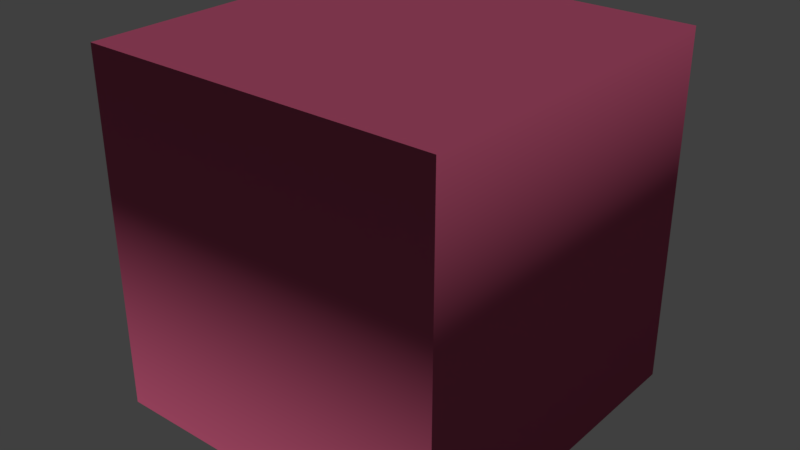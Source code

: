 # Source: VeinCube.blend  (saved by Blender 2.81.16; exported with 4.5.12 LTS)
import bpy
from mathutils import Matrix  # noqa: F401  (used for matrix-valued properties, if any)

bpy.ops.wm.read_factory_settings(use_empty=True)
scene = bpy.context.scene
scene.name = 'Scene'

# ---- collections
col_collection_1 = bpy.data.collections.new('Collection 1'); scene.collection.children.link(col_collection_1)

# ---- materials (node trees are filled in below, after node groups)
mat_mat_vein = bpy.data.materials.new('Mat_Vein')
mat_mat_vein.alpha_threshold = 0.0
mat_mat_vein.use_transparent_shadow = False
mat_mat_vein.diffuse_color = (0.6152, 0.1093, 0.2144, 1.0)
mat_mat_vein.roughness = 0.5

# ---- material node trees

# ---- world
world_world = bpy.data.worlds.new('World'); scene.world = world_world
world_world.color = (0.05088, 0.05088, 0.05088)
world_world.use_sun_shadow = False
world_world.sun_shadow_jitter_overblur = 0.0
world_world.cycles.sampling_method = 'MANUAL'

# ---- meshes
me_cube_001 = bpy.data.meshes.new('Cube.001')
me_cube_001.from_pydata([(50.0, 50.0, 100.0), (50.0, 50.0, 3.815e-06), (50.0, -50.0, 100.0), (50.0, -50.0, 3.815e-06), (-50.0, 50.0, 100.0), (-50.0, 50.0, 3.815e-06), (-50.0, -50.0, 100.0), (-50.0, -50.0, 3.815e-06)], [], [(7, 6, 4, 5), (0, 2, 6, 4), (1, 3, 2, 0), (5, 1, 0, 4), (5, 7, 3, 1), (3, 2, 6, 7)])
me_cube_001.polygons.foreach_set('use_smooth', [True] * 6)
_uv = me_cube_001.uv_layers.new(name='UVMap')
_uv.uv.foreach_set('vector', [0.375, 0.0, 0.625, 0.0, 0.625, 0.25, 0.375, 0.25, 0.375, 0.25, 0.375, 0.5, 0.625, 0.5, 0.625, 0.25, 0.375, 0.5, 0.375, 0.75, 0.625, 0.75, 0.625, 0.5, 0.375, 0.75, 0.375, 1.0, 0.625, 1.0, 0.625, 0.75, 0.125, 0.5, 0.125, 0.75, 0.375, 0.75, 0.375, 0.5, 0.625, 0.5, 0.875, 0.5, 0.875, 0.75, 0.625, 0.75])
me_cube_001.materials.append(mat_mat_vein)
me_cube_001.use_remesh_preserve_volume = False
me_cube_001.use_remesh_preserve_attributes = False
me_cube_001.use_mirror_vertex_groups = False
me_cube_001.update()

# ---- objects
ob_cube = bpy.data.objects.new('Cube', me_cube_001)

# ---- transforms, parenting, visibility, modifiers, constraints
ob_cube.location = (0.0, 0.0, 0.0)
ob_cube.lineart.crease_threshold = 0.0

# ---- collection membership
col_collection_1.objects.link(ob_cube)

# ---- scene / render settings (as saved in the file)
scene.frame_start = 1; scene.frame_end = 250; scene.frame_set(1)
scene.render.engine = 'BLENDER_EEVEE_NEXT'
scene.render.resolution_percentage = 50
scene.render.dither_intensity = 0.0
scene.cycles.use_denoising = False
scene.cycles.samples = 128
scene.cycles.sampling_pattern = 'TABULATED_SOBOL'
scene.cycles.light_sampling_threshold = 0.0
scene.cycles.use_adaptive_sampling = False
scene.cycles.use_light_tree = False
scene.cycles.blur_glossy = 0.0
scene.cycles.sample_clamp_indirect = 0.0
scene.view_settings.view_transform = 'Standard'
scene.unit_settings.scale_length = 0.01
bpy.context.view_layer.update()

# ---- added for rendering (the .blend has no active camera and no usable light): camera, sun
cam_auto = bpy.data.cameras.new('AutoCamera')
cam_auto.lens = 50.0
cam_auto.sensor_width = 36.0
cam_auto.clip_end = 2812.53
ob_auto_camera = bpy.data.objects.new('AutoCamera', cam_auto)
scene.collection.objects.link(ob_auto_camera)
ob_auto_camera.location = (160.259, -192.311, 178.207)
ob_auto_camera.rotation_euler = (1.09748, -7.21219e-08, 0.694738)
scene.camera = ob_auto_camera
light_auto_sun = bpy.data.lights.new('AutoSun', 'SUN')
light_auto_sun.energy = 3.0
light_auto_sun.angle = 0.0523599
ob_auto_sun = bpy.data.objects.new('AutoSun', light_auto_sun)
scene.collection.objects.link(ob_auto_sun)
ob_auto_sun.rotation_euler = (0.872665, 0.174533, 0.523599)
bpy.context.view_layer.update()

